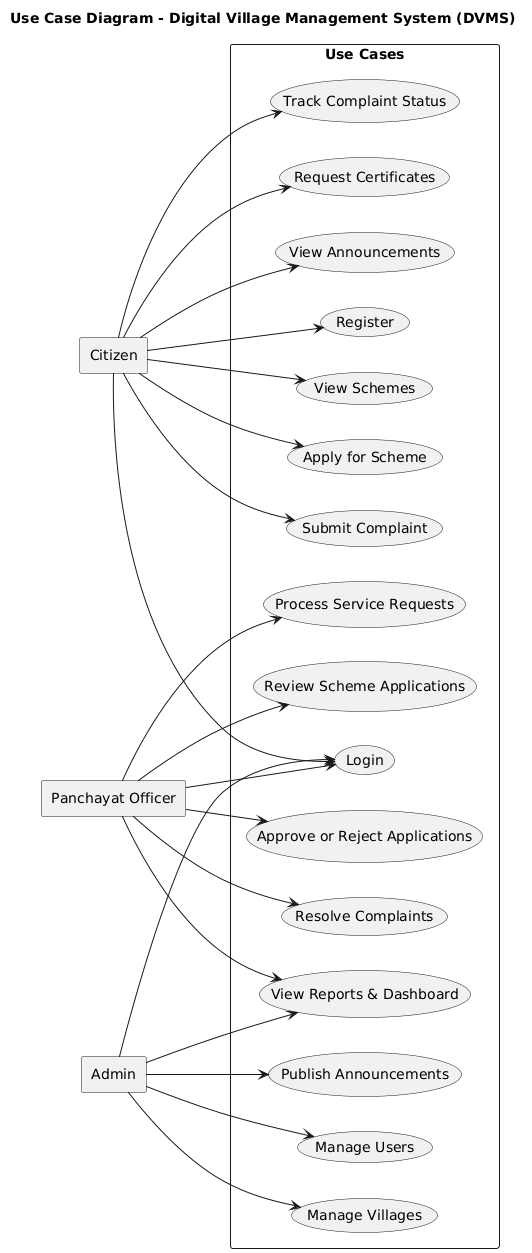

The diagram above was rendered by PlantUML. Its source (embedded in the PNG):
@startuml
title Use Case Diagram - Digital Village Management System (DVMS)

left to right direction

' ===== USERS (Rectangles) =====
rectangle Citizen
rectangle "Panchayat Officer" as Officer
rectangle Admin

' ===== USE CASE GROUP =====
rectangle "Use Cases" {

    (Register)
    (Login)
    (View Schemes)
    (Apply for Scheme)
    (Submit Complaint)
    (Track Complaint Status)
    (Request Certificates)
    (View Announcements)

    (Review Scheme Applications)
    (Approve or Reject Applications)
    (Resolve Complaints)
    (Process Service Requests)

    (Manage Users)
    (Manage Villages)
    (Publish Announcements)
    (View Reports & Dashboard)
}

' ===== CONNECTIONS =====
Citizen --> (Register)
Citizen --> (Login)
Citizen --> (View Schemes)
Citizen --> (Apply for Scheme)
Citizen --> (Submit Complaint)
Citizen --> (Track Complaint Status)
Citizen --> (Request Certificates)
Citizen --> (View Announcements)

Officer --> (Login)
Officer --> (Review Scheme Applications)
Officer --> (Approve or Reject Applications)
Officer --> (Resolve Complaints)
Officer --> (Process Service Requests)
Officer --> (View Reports & Dashboard)

Admin --> (Login)
Admin --> (Manage Users)
Admin --> (Manage Villages)
Admin --> (Publish Announcements)
Admin --> (View Reports & Dashboard)
@enduml